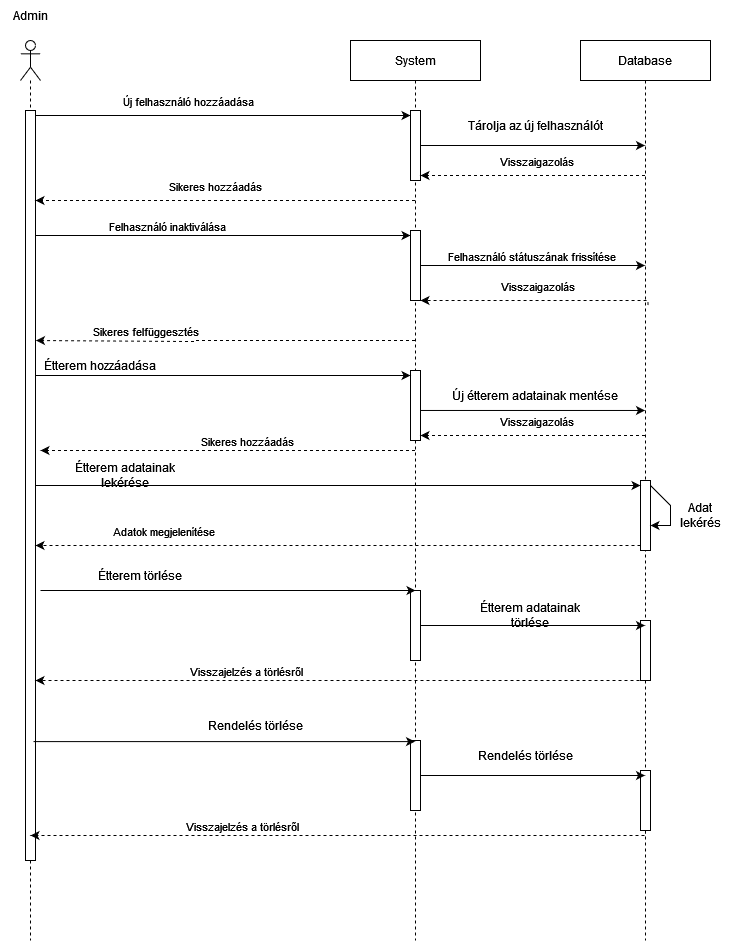

The diagram above was exported from draw.io. Its source (the exported page's mxGraphModel, read from the mxfile embedded in the PNG):
<mxGraphModel dx="1255" dy="912" grid="1" gridSize="10" guides="1" tooltips="1" connect="1" arrows="1" fold="1" page="1" pageScale="1" pageWidth="850" pageHeight="1100" math="0" shadow="0">
  <root>
    <mxCell id="0" />
    <mxCell id="1" parent="0" />
    <mxCell id="u_cEk-GZpv3y1ext58gh-7" value="" style="shape=umlLifeline;perimeter=lifelinePerimeter;whiteSpace=wrap;html=1;container=1;dropTarget=0;collapsible=0;recursiveResize=0;outlineConnect=0;portConstraint=eastwest;newEdgeStyle={&quot;curved&quot;:0,&quot;rounded&quot;:0};participant=umlActor;" parent="1" vertex="1">
      <mxGeometry x="150" y="100" width="20" height="900" as="geometry" />
    </mxCell>
    <mxCell id="u_cEk-GZpv3y1ext58gh-8" value="" style="html=1;points=[[0,0,0,0,5],[0,1,0,0,-5],[1,0,0,0,5],[1,1,0,0,-5]];perimeter=orthogonalPerimeter;outlineConnect=0;targetShapes=umlLifeline;portConstraint=eastwest;newEdgeStyle={&quot;curved&quot;:0,&quot;rounded&quot;:0};" parent="u_cEk-GZpv3y1ext58gh-7" vertex="1">
      <mxGeometry x="5" y="70" width="10" height="750" as="geometry" />
    </mxCell>
    <mxCell id="u_cEk-GZpv3y1ext58gh-9" value="Admin" style="text;html=1;align=center;verticalAlign=middle;resizable=0;points=[];autosize=1;strokeColor=none;fillColor=none;" parent="1" vertex="1">
      <mxGeometry x="130" y="60" width="60" height="30" as="geometry" />
    </mxCell>
    <mxCell id="u_cEk-GZpv3y1ext58gh-13" style="edgeStyle=orthogonalEdgeStyle;rounded=0;orthogonalLoop=1;jettySize=auto;html=1;curved=0;exitX=1;exitY=0;exitDx=0;exitDy=5;exitPerimeter=0;entryX=0;entryY=0;entryDx=0;entryDy=5;entryPerimeter=0;" parent="1" source="u_cEk-GZpv3y1ext58gh-8" target="yNyi7lkTtMu4-UbpW5rM-5" edge="1">
      <mxGeometry relative="1" as="geometry">
        <mxPoint x="240" y="175" as="targetPoint" />
      </mxGeometry>
    </mxCell>
    <mxCell id="u_cEk-GZpv3y1ext58gh-15" value="Új felhasználó hozzáadása" style="edgeLabel;html=1;align=center;verticalAlign=middle;resizable=0;points=[];" parent="u_cEk-GZpv3y1ext58gh-13" vertex="1" connectable="0">
      <mxGeometry x="-0.2988" y="-2" relative="1" as="geometry">
        <mxPoint x="21" y="-17" as="offset" />
      </mxGeometry>
    </mxCell>
    <mxCell id="u_cEk-GZpv3y1ext58gh-27" style="edgeStyle=orthogonalEdgeStyle;rounded=0;orthogonalLoop=1;jettySize=auto;html=1;curved=0;dashed=1;" parent="1" source="yNyi7lkTtMu4-UbpW5rM-1" target="u_cEk-GZpv3y1ext58gh-8" edge="1">
      <mxGeometry relative="1" as="geometry">
        <mxPoint x="70" y="310" as="targetPoint" />
        <Array as="points">
          <mxPoint x="170" y="260" />
          <mxPoint x="170" y="260" />
        </Array>
        <mxPoint x="240" y="235" as="sourcePoint" />
      </mxGeometry>
    </mxCell>
    <mxCell id="u_cEk-GZpv3y1ext58gh-59" value="Sikeres hozzáadás" style="edgeLabel;html=1;align=center;verticalAlign=middle;resizable=0;points=[];" parent="u_cEk-GZpv3y1ext58gh-27" vertex="1" connectable="0">
      <mxGeometry x="0.1304" y="1" relative="1" as="geometry">
        <mxPoint x="14" y="-16" as="offset" />
      </mxGeometry>
    </mxCell>
    <mxCell id="u_cEk-GZpv3y1ext58gh-32" style="edgeStyle=orthogonalEdgeStyle;rounded=0;orthogonalLoop=1;jettySize=auto;html=1;curved=0;entryX=0;entryY=0;entryDx=0;entryDy=5;entryPerimeter=0;" parent="1" source="u_cEk-GZpv3y1ext58gh-8" target="u_cEk-GZpv3y1ext58gh-29" edge="1">
      <mxGeometry relative="1" as="geometry">
        <mxPoint x="80" y="289.49" as="sourcePoint" />
        <mxPoint x="540" y="284.49" as="targetPoint" />
        <Array as="points">
          <mxPoint x="190" y="295" />
          <mxPoint x="190" y="295" />
        </Array>
      </mxGeometry>
    </mxCell>
    <mxCell id="u_cEk-GZpv3y1ext58gh-33" value="Felhasználó inaktiválása" style="edgeLabel;html=1;align=center;verticalAlign=middle;resizable=0;points=[];" parent="u_cEk-GZpv3y1ext58gh-32" vertex="1" connectable="0">
      <mxGeometry x="-0.2988" y="-2" relative="1" as="geometry">
        <mxPoint y="-12" as="offset" />
      </mxGeometry>
    </mxCell>
    <mxCell id="u_cEk-GZpv3y1ext58gh-38" style="edgeStyle=orthogonalEdgeStyle;rounded=0;orthogonalLoop=1;jettySize=auto;html=1;curved=0;dashed=1;" parent="1" source="yNyi7lkTtMu4-UbpW5rM-1" edge="1">
      <mxGeometry relative="1" as="geometry">
        <mxPoint x="165.5" y="400" as="targetPoint" />
        <mxPoint x="580.0000000000001" y="400" as="sourcePoint" />
        <Array as="points">
          <mxPoint x="323" y="400" />
          <mxPoint x="323" y="401" />
          <mxPoint x="166" y="401" />
        </Array>
      </mxGeometry>
    </mxCell>
    <mxCell id="u_cEk-GZpv3y1ext58gh-61" value="Sikeres felfüggesztés" style="edgeLabel;html=1;align=center;verticalAlign=middle;resizable=0;points=[];" parent="u_cEk-GZpv3y1ext58gh-38" vertex="1" connectable="0">
      <mxGeometry x="0.27" y="3" relative="1" as="geometry">
        <mxPoint x="-30" y="-13" as="offset" />
      </mxGeometry>
    </mxCell>
    <mxCell id="u_cEk-GZpv3y1ext58gh-39" value="Database" style="shape=umlLifeline;perimeter=lifelinePerimeter;whiteSpace=wrap;html=1;container=1;dropTarget=0;collapsible=0;recursiveResize=0;outlineConnect=0;portConstraint=eastwest;newEdgeStyle={&quot;curved&quot;:0,&quot;rounded&quot;:0};" parent="1" vertex="1">
      <mxGeometry x="710" y="100" width="130" height="900" as="geometry" />
    </mxCell>
    <mxCell id="yNyi7lkTtMu4-UbpW5rM-26" value="" style="html=1;points=[[0,0,0,0,5],[0,1,0,0,-5],[1,0,0,0,5],[1,1,0,0,-5]];perimeter=orthogonalPerimeter;outlineConnect=0;targetShapes=umlLifeline;portConstraint=eastwest;newEdgeStyle={&quot;curved&quot;:0,&quot;rounded&quot;:0};" vertex="1" parent="u_cEk-GZpv3y1ext58gh-39">
      <mxGeometry x="60" y="440" width="10" height="70" as="geometry" />
    </mxCell>
    <mxCell id="yNyi7lkTtMu4-UbpW5rM-28" value="" style="endArrow=classic;html=1;rounded=0;exitX=1;exitY=0;exitDx=0;exitDy=5;exitPerimeter=0;" edge="1" parent="u_cEk-GZpv3y1ext58gh-39" source="yNyi7lkTtMu4-UbpW5rM-26" target="yNyi7lkTtMu4-UbpW5rM-26">
      <mxGeometry width="50" height="50" relative="1" as="geometry">
        <mxPoint x="-180" y="500" as="sourcePoint" />
        <mxPoint x="-130" y="450" as="targetPoint" />
      </mxGeometry>
    </mxCell>
    <mxCell id="yNyi7lkTtMu4-UbpW5rM-41" value="" style="html=1;points=[[0,0,0,0,5],[0,1,0,0,-5],[1,0,0,0,5],[1,1,0,0,-5]];perimeter=orthogonalPerimeter;outlineConnect=0;targetShapes=umlLifeline;portConstraint=eastwest;newEdgeStyle={&quot;curved&quot;:0,&quot;rounded&quot;:0};" vertex="1" parent="u_cEk-GZpv3y1ext58gh-39">
      <mxGeometry x="60" y="580" width="10" height="60" as="geometry" />
    </mxCell>
    <mxCell id="yNyi7lkTtMu4-UbpW5rM-49" value="" style="html=1;points=[[0,0,0,0,5],[0,1,0,0,-5],[1,0,0,0,5],[1,1,0,0,-5]];perimeter=orthogonalPerimeter;outlineConnect=0;targetShapes=umlLifeline;portConstraint=eastwest;newEdgeStyle={&quot;curved&quot;:0,&quot;rounded&quot;:0};" vertex="1" parent="u_cEk-GZpv3y1ext58gh-39">
      <mxGeometry x="60" y="730" width="10" height="60" as="geometry" />
    </mxCell>
    <mxCell id="yNyi7lkTtMu4-UbpW5rM-1" value="System" style="shape=umlLifeline;perimeter=lifelinePerimeter;whiteSpace=wrap;html=1;container=1;dropTarget=0;collapsible=0;recursiveResize=0;outlineConnect=0;portConstraint=eastwest;newEdgeStyle={&quot;curved&quot;:0,&quot;rounded&quot;:0};" vertex="1" parent="1">
      <mxGeometry x="480" y="100" width="130" height="900" as="geometry" />
    </mxCell>
    <mxCell id="yNyi7lkTtMu4-UbpW5rM-2" value="" style="html=1;points=[[0,0,0,0,5],[0,1,0,0,-5],[1,0,0,0,5],[1,1,0,0,-5]];perimeter=orthogonalPerimeter;outlineConnect=0;targetShapes=umlLifeline;portConstraint=eastwest;newEdgeStyle={&quot;curved&quot;:0,&quot;rounded&quot;:0};" vertex="1" parent="yNyi7lkTtMu4-UbpW5rM-1">
      <mxGeometry x="60" y="330" width="10" height="70" as="geometry" />
    </mxCell>
    <mxCell id="yNyi7lkTtMu4-UbpW5rM-5" value="" style="html=1;points=[[0,0,0,0,5],[0,1,0,0,-5],[1,0,0,0,5],[1,1,0,0,-5]];perimeter=orthogonalPerimeter;outlineConnect=0;targetShapes=umlLifeline;portConstraint=eastwest;newEdgeStyle={&quot;curved&quot;:0,&quot;rounded&quot;:0};" vertex="1" parent="yNyi7lkTtMu4-UbpW5rM-1">
      <mxGeometry x="60" y="70" width="10" height="70" as="geometry" />
    </mxCell>
    <mxCell id="u_cEk-GZpv3y1ext58gh-29" value="" style="html=1;points=[[0,0,0,0,5],[0,1,0,0,-5],[1,0,0,0,5],[1,1,0,0,-5]];perimeter=orthogonalPerimeter;outlineConnect=0;targetShapes=umlLifeline;portConstraint=eastwest;newEdgeStyle={&quot;curved&quot;:0,&quot;rounded&quot;:0};" parent="yNyi7lkTtMu4-UbpW5rM-1" vertex="1">
      <mxGeometry x="60" y="190" width="10" height="70" as="geometry" />
    </mxCell>
    <mxCell id="yNyi7lkTtMu4-UbpW5rM-36" value="" style="html=1;points=[[0,0,0,0,5],[0,1,0,0,-5],[1,0,0,0,5],[1,1,0,0,-5]];perimeter=orthogonalPerimeter;outlineConnect=0;targetShapes=umlLifeline;portConstraint=eastwest;newEdgeStyle={&quot;curved&quot;:0,&quot;rounded&quot;:0};" vertex="1" parent="yNyi7lkTtMu4-UbpW5rM-1">
      <mxGeometry x="60" y="550" width="10" height="70" as="geometry" />
    </mxCell>
    <mxCell id="yNyi7lkTtMu4-UbpW5rM-43" value="" style="html=1;points=[[0,0,0,0,5],[0,1,0,0,-5],[1,0,0,0,5],[1,1,0,0,-5]];perimeter=orthogonalPerimeter;outlineConnect=0;targetShapes=umlLifeline;portConstraint=eastwest;newEdgeStyle={&quot;curved&quot;:0,&quot;rounded&quot;:0};" vertex="1" parent="yNyi7lkTtMu4-UbpW5rM-1">
      <mxGeometry x="60" y="700" width="10" height="70" as="geometry" />
    </mxCell>
    <mxCell id="yNyi7lkTtMu4-UbpW5rM-6" value="" style="endArrow=classic;html=1;rounded=0;" edge="1" parent="1" source="yNyi7lkTtMu4-UbpW5rM-5" target="u_cEk-GZpv3y1ext58gh-39">
      <mxGeometry width="50" height="50" relative="1" as="geometry">
        <mxPoint x="520" y="350" as="sourcePoint" />
        <mxPoint x="570" y="300" as="targetPoint" />
      </mxGeometry>
    </mxCell>
    <mxCell id="yNyi7lkTtMu4-UbpW5rM-8" value="Tárolja az új felhasználót" style="text;html=1;align=center;verticalAlign=middle;whiteSpace=wrap;rounded=0;" vertex="1" parent="1">
      <mxGeometry x="590" y="170" width="150" height="30" as="geometry" />
    </mxCell>
    <mxCell id="yNyi7lkTtMu4-UbpW5rM-10" style="edgeStyle=orthogonalEdgeStyle;rounded=0;orthogonalLoop=1;jettySize=auto;html=1;curved=0;dashed=1;entryX=1;entryY=1;entryDx=0;entryDy=-5;entryPerimeter=0;" edge="1" parent="1" source="u_cEk-GZpv3y1ext58gh-39" target="yNyi7lkTtMu4-UbpW5rM-5">
      <mxGeometry relative="1" as="geometry">
        <mxPoint x="540" y="235" as="targetPoint" />
        <mxPoint x="760.97" y="235.24" as="sourcePoint" />
        <Array as="points">
          <mxPoint x="760" y="235" />
          <mxPoint x="760" y="235" />
        </Array>
      </mxGeometry>
    </mxCell>
    <mxCell id="yNyi7lkTtMu4-UbpW5rM-11" value="Visszaigazolás" style="edgeLabel;html=1;align=center;verticalAlign=middle;resizable=0;points=[];" vertex="1" connectable="0" parent="yNyi7lkTtMu4-UbpW5rM-10">
      <mxGeometry x="0.7317" y="-1" relative="1" as="geometry">
        <mxPoint x="85" y="-14" as="offset" />
      </mxGeometry>
    </mxCell>
    <mxCell id="yNyi7lkTtMu4-UbpW5rM-12" style="edgeStyle=orthogonalEdgeStyle;rounded=0;orthogonalLoop=1;jettySize=auto;html=1;curved=0;" edge="1" parent="1" source="u_cEk-GZpv3y1ext58gh-29" target="u_cEk-GZpv3y1ext58gh-39">
      <mxGeometry relative="1" as="geometry">
        <mxPoint x="570" y="320" as="sourcePoint" />
        <mxPoint x="749.5000000000001" y="330" as="targetPoint" />
        <Array as="points">
          <mxPoint x="710" y="335" />
          <mxPoint x="710" y="335" />
        </Array>
      </mxGeometry>
    </mxCell>
    <mxCell id="yNyi7lkTtMu4-UbpW5rM-13" value="Felhasználó státuszának frissítése" style="edgeLabel;html=1;align=center;verticalAlign=middle;resizable=0;points=[];" vertex="1" connectable="0" parent="yNyi7lkTtMu4-UbpW5rM-12">
      <mxGeometry x="-0.2988" y="-2" relative="1" as="geometry">
        <mxPoint x="31" y="-12" as="offset" />
      </mxGeometry>
    </mxCell>
    <mxCell id="yNyi7lkTtMu4-UbpW5rM-15" style="edgeStyle=orthogonalEdgeStyle;rounded=0;orthogonalLoop=1;jettySize=auto;html=1;curved=0;dashed=1;" edge="1" parent="1" target="u_cEk-GZpv3y1ext58gh-29">
      <mxGeometry relative="1" as="geometry">
        <mxPoint x="552.5" y="364.55" as="targetPoint" />
        <mxPoint x="777.5" y="364.55" as="sourcePoint" />
        <Array as="points">
          <mxPoint x="778" y="360" />
        </Array>
      </mxGeometry>
    </mxCell>
    <mxCell id="yNyi7lkTtMu4-UbpW5rM-16" value="Visszaigazolás" style="edgeLabel;html=1;align=center;verticalAlign=middle;resizable=0;points=[];" vertex="1" connectable="0" parent="yNyi7lkTtMu4-UbpW5rM-15">
      <mxGeometry x="0.7317" y="-1" relative="1" as="geometry">
        <mxPoint x="85" y="-14" as="offset" />
      </mxGeometry>
    </mxCell>
    <mxCell id="yNyi7lkTtMu4-UbpW5rM-17" value="" style="endArrow=classic;html=1;rounded=0;entryX=0;entryY=0;entryDx=0;entryDy=5;entryPerimeter=0;" edge="1" parent="1" source="u_cEk-GZpv3y1ext58gh-8" target="yNyi7lkTtMu4-UbpW5rM-2">
      <mxGeometry width="50" height="50" relative="1" as="geometry">
        <mxPoint x="380" y="380" as="sourcePoint" />
        <mxPoint x="430" y="330" as="targetPoint" />
      </mxGeometry>
    </mxCell>
    <mxCell id="yNyi7lkTtMu4-UbpW5rM-18" value="Étterem hozzáadása" style="text;html=1;align=center;verticalAlign=middle;whiteSpace=wrap;rounded=0;" vertex="1" parent="1">
      <mxGeometry x="160" y="410" width="140" height="30" as="geometry" />
    </mxCell>
    <mxCell id="yNyi7lkTtMu4-UbpW5rM-19" value="" style="endArrow=classic;html=1;rounded=0;exitX=1;exitY=0.571;exitDx=0;exitDy=0;exitPerimeter=0;" edge="1" parent="1" source="yNyi7lkTtMu4-UbpW5rM-2" target="u_cEk-GZpv3y1ext58gh-39">
      <mxGeometry width="50" height="50" relative="1" as="geometry">
        <mxPoint x="380" y="380" as="sourcePoint" />
        <mxPoint x="430" y="330" as="targetPoint" />
      </mxGeometry>
    </mxCell>
    <mxCell id="yNyi7lkTtMu4-UbpW5rM-20" value="Új étterem adatainak mentése" style="text;html=1;align=center;verticalAlign=middle;whiteSpace=wrap;rounded=0;" vertex="1" parent="1">
      <mxGeometry x="580" y="440" width="170" height="30" as="geometry" />
    </mxCell>
    <mxCell id="yNyi7lkTtMu4-UbpW5rM-21" style="edgeStyle=orthogonalEdgeStyle;rounded=0;orthogonalLoop=1;jettySize=auto;html=1;curved=0;dashed=1;entryX=1;entryY=1;entryDx=0;entryDy=-5;entryPerimeter=0;" edge="1" parent="1" source="u_cEk-GZpv3y1ext58gh-39" target="yNyi7lkTtMu4-UbpW5rM-2">
      <mxGeometry relative="1" as="geometry">
        <mxPoint x="560" y="490" as="targetPoint" />
        <mxPoint x="787.5" y="499.55" as="sourcePoint" />
        <Array as="points">
          <mxPoint x="730" y="495" />
          <mxPoint x="730" y="495" />
        </Array>
      </mxGeometry>
    </mxCell>
    <mxCell id="yNyi7lkTtMu4-UbpW5rM-22" value="Visszaigazolás" style="edgeLabel;html=1;align=center;verticalAlign=middle;resizable=0;points=[];" vertex="1" connectable="0" parent="yNyi7lkTtMu4-UbpW5rM-21">
      <mxGeometry x="0.7317" y="-1" relative="1" as="geometry">
        <mxPoint x="85" y="-14" as="offset" />
      </mxGeometry>
    </mxCell>
    <mxCell id="yNyi7lkTtMu4-UbpW5rM-23" style="edgeStyle=orthogonalEdgeStyle;rounded=0;orthogonalLoop=1;jettySize=auto;html=1;curved=0;dashed=1;" edge="1" parent="1" source="yNyi7lkTtMu4-UbpW5rM-1">
      <mxGeometry relative="1" as="geometry">
        <mxPoint x="170" y="510" as="targetPoint" />
        <mxPoint x="550" y="500" as="sourcePoint" />
        <Array as="points">
          <mxPoint x="323" y="510" />
        </Array>
      </mxGeometry>
    </mxCell>
    <mxCell id="yNyi7lkTtMu4-UbpW5rM-24" value="Sikeres hozzáadás" style="edgeLabel;html=1;align=center;verticalAlign=middle;resizable=0;points=[];" vertex="1" connectable="0" parent="yNyi7lkTtMu4-UbpW5rM-23">
      <mxGeometry x="0.27" y="3" relative="1" as="geometry">
        <mxPoint x="70" y="-13" as="offset" />
      </mxGeometry>
    </mxCell>
    <mxCell id="yNyi7lkTtMu4-UbpW5rM-25" value="" style="endArrow=classic;html=1;rounded=0;entryX=0;entryY=0;entryDx=0;entryDy=5;entryPerimeter=0;" edge="1" parent="1" source="u_cEk-GZpv3y1ext58gh-8" target="yNyi7lkTtMu4-UbpW5rM-26">
      <mxGeometry width="50" height="50" relative="1" as="geometry">
        <mxPoint x="360" y="600" as="sourcePoint" />
        <mxPoint x="410" y="550" as="targetPoint" />
      </mxGeometry>
    </mxCell>
    <mxCell id="yNyi7lkTtMu4-UbpW5rM-27" value="Étterem adatainak lekérése" style="text;html=1;align=center;verticalAlign=middle;whiteSpace=wrap;rounded=0;" vertex="1" parent="1">
      <mxGeometry x="180" y="520" width="150" height="30" as="geometry" />
    </mxCell>
    <mxCell id="yNyi7lkTtMu4-UbpW5rM-29" value="Adat lekérés" style="text;html=1;align=center;verticalAlign=middle;whiteSpace=wrap;rounded=0;" vertex="1" parent="1">
      <mxGeometry x="800" y="560" width="60" height="30" as="geometry" />
    </mxCell>
    <mxCell id="yNyi7lkTtMu4-UbpW5rM-31" style="edgeStyle=orthogonalEdgeStyle;rounded=0;orthogonalLoop=1;jettySize=auto;html=1;curved=0;dashed=1;exitX=0;exitY=1;exitDx=0;exitDy=-5;exitPerimeter=0;" edge="1" parent="1" source="yNyi7lkTtMu4-UbpW5rM-26" target="u_cEk-GZpv3y1ext58gh-8">
      <mxGeometry relative="1" as="geometry">
        <mxPoint x="80" y="605" as="targetPoint" />
        <mxPoint x="765" y="600" as="sourcePoint" />
        <Array as="points">
          <mxPoint x="250" y="605" />
          <mxPoint x="250" y="605" />
        </Array>
      </mxGeometry>
    </mxCell>
    <mxCell id="yNyi7lkTtMu4-UbpW5rM-32" value="&lt;div&gt;Adatok megjelenítése&lt;/div&gt;" style="edgeLabel;html=1;align=center;verticalAlign=middle;resizable=0;points=[];" vertex="1" connectable="0" parent="yNyi7lkTtMu4-UbpW5rM-31">
      <mxGeometry x="0.7317" y="-1" relative="1" as="geometry">
        <mxPoint x="46" y="-14" as="offset" />
      </mxGeometry>
    </mxCell>
    <mxCell id="yNyi7lkTtMu4-UbpW5rM-33" value="" style="endArrow=classic;html=1;rounded=0;entryX=0;entryY=0;entryDx=0;entryDy=5;entryPerimeter=0;" edge="1" parent="1">
      <mxGeometry width="50" height="50" relative="1" as="geometry">
        <mxPoint x="170" y="650" as="sourcePoint" />
        <mxPoint x="545" y="650" as="targetPoint" />
      </mxGeometry>
    </mxCell>
    <mxCell id="yNyi7lkTtMu4-UbpW5rM-35" value="Étterem törlése" style="text;html=1;align=center;verticalAlign=middle;whiteSpace=wrap;rounded=0;" vertex="1" parent="1">
      <mxGeometry x="210" y="620" width="120" height="30" as="geometry" />
    </mxCell>
    <mxCell id="yNyi7lkTtMu4-UbpW5rM-37" value="" style="endArrow=classic;html=1;rounded=0;" edge="1" parent="1" source="yNyi7lkTtMu4-UbpW5rM-36" target="u_cEk-GZpv3y1ext58gh-39">
      <mxGeometry width="50" height="50" relative="1" as="geometry">
        <mxPoint x="430" y="690" as="sourcePoint" />
        <mxPoint x="480" y="640" as="targetPoint" />
      </mxGeometry>
    </mxCell>
    <mxCell id="yNyi7lkTtMu4-UbpW5rM-38" value="Étterem adatainak törlése" style="text;html=1;align=center;verticalAlign=middle;whiteSpace=wrap;rounded=0;" vertex="1" parent="1">
      <mxGeometry x="590" y="660" width="140" height="30" as="geometry" />
    </mxCell>
    <mxCell id="yNyi7lkTtMu4-UbpW5rM-39" style="edgeStyle=orthogonalEdgeStyle;rounded=0;orthogonalLoop=1;jettySize=auto;html=1;curved=0;dashed=1;exitX=0;exitY=1;exitDx=0;exitDy=-5;exitPerimeter=0;" edge="1" parent="1" source="yNyi7lkTtMu4-UbpW5rM-41" target="u_cEk-GZpv3y1ext58gh-8">
      <mxGeometry relative="1" as="geometry">
        <mxPoint x="78" y="740" as="targetPoint" />
        <mxPoint x="773" y="740" as="sourcePoint" />
        <Array as="points">
          <mxPoint x="770" y="740" />
        </Array>
      </mxGeometry>
    </mxCell>
    <mxCell id="yNyi7lkTtMu4-UbpW5rM-40" value="Visszajelzés a törlésről" style="edgeLabel;html=1;align=center;verticalAlign=middle;resizable=0;points=[];" vertex="1" connectable="0" parent="yNyi7lkTtMu4-UbpW5rM-39">
      <mxGeometry x="0.7317" y="-1" relative="1" as="geometry">
        <mxPoint x="128" y="-9" as="offset" />
      </mxGeometry>
    </mxCell>
    <mxCell id="yNyi7lkTtMu4-UbpW5rM-42" value="" style="endArrow=classic;html=1;rounded=0;exitX=0.65;exitY=0.779;exitDx=0;exitDy=0;exitPerimeter=0;" edge="1" parent="1" source="u_cEk-GZpv3y1ext58gh-7" target="yNyi7lkTtMu4-UbpW5rM-1">
      <mxGeometry width="50" height="50" relative="1" as="geometry">
        <mxPoint x="400" y="680" as="sourcePoint" />
        <mxPoint x="450" y="630" as="targetPoint" />
      </mxGeometry>
    </mxCell>
    <mxCell id="yNyi7lkTtMu4-UbpW5rM-44" value="" style="endArrow=classic;html=1;rounded=0;" edge="1" parent="1" source="yNyi7lkTtMu4-UbpW5rM-43" target="u_cEk-GZpv3y1ext58gh-39">
      <mxGeometry width="50" height="50" relative="1" as="geometry">
        <mxPoint x="530" y="680" as="sourcePoint" />
        <mxPoint x="580" y="630" as="targetPoint" />
      </mxGeometry>
    </mxCell>
    <mxCell id="yNyi7lkTtMu4-UbpW5rM-45" style="edgeStyle=orthogonalEdgeStyle;rounded=0;orthogonalLoop=1;jettySize=auto;html=1;curved=0;dashed=1;exitX=0;exitY=1;exitDx=0;exitDy=-5;exitPerimeter=0;" edge="1" parent="1">
      <mxGeometry relative="1" as="geometry">
        <mxPoint x="160" y="895" as="targetPoint" />
        <mxPoint x="775" y="890" as="sourcePoint" />
        <Array as="points">
          <mxPoint x="775" y="895" />
        </Array>
      </mxGeometry>
    </mxCell>
    <mxCell id="yNyi7lkTtMu4-UbpW5rM-46" value="Visszajelzés a törlésről" style="edgeLabel;html=1;align=center;verticalAlign=middle;resizable=0;points=[];" vertex="1" connectable="0" parent="yNyi7lkTtMu4-UbpW5rM-45">
      <mxGeometry x="0.7317" y="-1" relative="1" as="geometry">
        <mxPoint x="128" y="-9" as="offset" />
      </mxGeometry>
    </mxCell>
    <mxCell id="yNyi7lkTtMu4-UbpW5rM-47" value="Rendelés törlése" style="text;html=1;align=center;verticalAlign=middle;whiteSpace=wrap;rounded=0;" vertex="1" parent="1">
      <mxGeometry x="590" y="800" width="130" height="30" as="geometry" />
    </mxCell>
    <mxCell id="yNyi7lkTtMu4-UbpW5rM-50" value="Rendelés törlése" style="text;html=1;align=center;verticalAlign=middle;whiteSpace=wrap;rounded=0;" vertex="1" parent="1">
      <mxGeometry x="320" y="770" width="130" height="30" as="geometry" />
    </mxCell>
  </root>
</mxGraphModel>